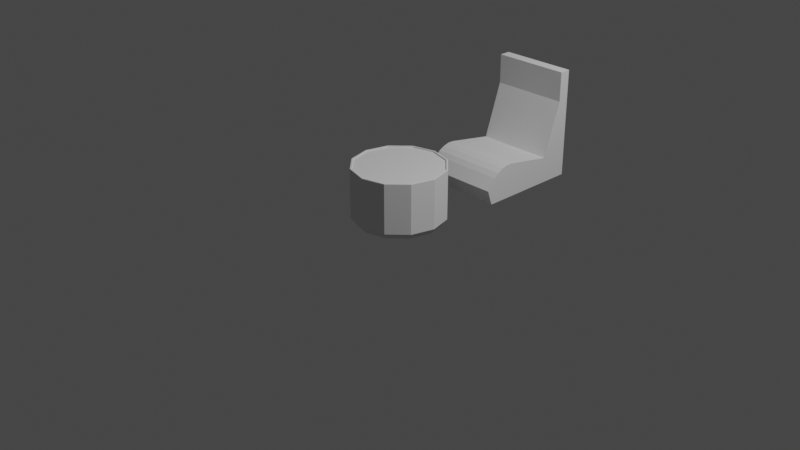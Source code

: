 # Source: Props_-_tables_chairs.blend  (saved by Blender 2.83.18; exported with 4.5.12 LTS)
import bpy
from mathutils import Matrix  # noqa: F401  (used for matrix-valued properties, if any)

bpy.ops.wm.read_factory_settings(use_empty=True)
scene = bpy.context.scene
scene.name = 'Scene'

# ---- collections
col_collection = bpy.data.collections.new('Collection'); scene.collection.children.link(col_collection)
col_chairs = bpy.data.collections.new('Chairs'); scene.collection.children.link(col_chairs)
col_tables = bpy.data.collections.new('Tables'); scene.collection.children.link(col_tables)

# ---- world
world_world = bpy.data.worlds.new('World'); scene.world = world_world
world_world.use_nodes = True; world_world.node_tree.nodes.clear()
_N = world_world.node_tree.nodes; _L = world_world.node_tree.links
n0 = _N.new('ShaderNodeOutputWorld'); n0.name = 'World Output'; n0.location = (300, 300)
n1 = _N.new('ShaderNodeBackground'); n1.name = 'Background'; n1.location = (10, 300)
n1.inputs[0].default_value = (0.05088, 0.05088, 0.05088, 1.0)
_L.new(n1.outputs[0], n0.inputs[0])
n0.is_active_output = True
world_world.color = (0.05088, 0.05088, 0.05088)
world_world.use_sun_shadow = False
world_world.sun_shadow_jitter_overblur = 0.0

# ---- cameras
cam_camera = bpy.data.cameras.new('Camera')
cam_camera.clip_end = 100.0
cam_camera.ortho_scale = 7.314

# ---- lights
light_light = bpy.data.lights.new('Light', 'POINT')
light_light.transmission_factor = 0.0
light_light.energy = 1000.0
light_light.shadow_soft_size = 0.1
light_light.shadow_maximum_resolution = 0.006
light_light.use_absolute_resolution = True

# ---- meshes
me_cube_001 = bpy.data.meshes.new('Cube.001')
me_cube_001.from_pydata([(0.2498, -0.49, -0.4546), (0.2498, 0.6539, -0.4546), (0.2498, 0.6539, 0.7454), (-0.6, -0.49, -0.4546), (-0.6, 0.6539, -0.4546), (-0.6, 0.6539, 0.7454), (0.2498, 0.3309, -0.1681), (-0.6, 0.3309, -0.1681), (0.2498, 0.5315, 0.4201), (-0.6, 0.5315, 0.4201), (-0.6, 0.5304, 0.7454), (0.2498, 0.5304, 0.7454), (0.2498, -0.5461, -0.2909), (-0.6, -0.5461, -0.2909), (0.2498, -0.2026, -0.0761), (0.2498, -0.4515, -0.1713), (0.2498, -0.2684, -0.07527), (0.2498, -0.3388, -0.09307), (0.2498, -0.4031, -0.1268), (-0.6, -0.4515, -0.1713), (-0.6, -0.2026, -0.0761), (-0.6, -0.4031, -0.1268), (-0.6, -0.3388, -0.09307), (-0.6, -0.2684, -0.07527)], [], [(15, 19, 13, 12), (5, 10, 11, 2), (3, 0, 12, 13), (1, 4, 5, 2), (0, 3, 4, 1), (4, 3, 13, 19, 21, 22, 23, 20, 7, 9, 10, 5), (1, 2, 11, 8, 6, 14, 16, 17, 18, 15, 12, 0), (7, 6, 8, 9), (9, 8, 11, 10), (14, 20, 23, 16), (16, 23, 22, 17), (17, 22, 21, 18), (18, 21, 19, 15), (20, 14, 6, 7)])
_uv = me_cube_001.uv_layers.new(name='UVMap')
_uv.uv.foreach_set('vector', [0.8031, 0.9844, 0.8031, 0.6844, 0.7733, 0.6844, 0.7733, 0.9844, 0.625, 0.5, 0.625, 0.5257, 0.625, 0.5257, 0.625, 0.5, 0.375, 0.75, 0.375, 0.75, 0.4091, 0.75, 0.4091, 0.75, 0.375, 0.5, 0.375, 0.5, 0.625, 0.5, 0.625, 0.5, 0.375, 0.75, 0.375, 0.75, 0.375, 0.5, 0.375, 0.5, 0.375, 0.5, 0.375, 0.75, 0.4091, 0.75, 0.4092, 0.7115, 0.68, 0.6875, 0.6918, 0.6813, 0.7011, 0.6767, 0.4215, 0.6515, 0.4636, 0.5791, 0.5572, 0.5255, 0.625, 0.5257, 0.625, 0.5, 0.375, 0.5, 0.625, 0.5, 0.625, 0.5257, 0.5572, 0.5255, 0.4636, 0.5791, 0.4215, 0.6515, 0.7011, 0.8767, 0.6918, 0.8813, 0.68, 0.8875, 0.4092, 0.7115, 0.4091, 0.75, 0.375, 0.75, 0.9167, 0.6844, 0.9167, 0.9844, 1.0, 0.9844, 1.0, 0.6844, 7.451e-08, 0.6844, 7.451e-08, 0.9844, 0.05238, 0.9844, 0.05238, 0.6844, 0.8519, 0.9844, 0.8519, 0.6844, 0.7011, 0.6767, 0.7011, 0.8767, 0.7011, 0.8767, 0.7011, 0.6767, 0.6918, 0.6813, 0.6918, 0.8813, 0.6918, 0.8813, 0.6918, 0.6813, 0.68, 0.6875, 0.68, 0.8875, 0.68, 0.8875, 0.68, 0.6875, 0.8031, 0.6844, 0.8031, 0.9844, 0.8519, 0.6844, 0.8519, 0.9844, 0.9167, 0.9844, 0.9167, 0.6844])
me_cube_001.use_remesh_fix_poles = True
me_cube_001.use_remesh_preserve_attributes = False
me_cube_001.use_mirror_vertex_groups = False
me_cube_001.update()
me_cylinder = bpy.data.meshes.new('Cylinder')
me_cylinder.from_pydata([(2.467e-09, 0.4822, 0.3), (0.2411, 0.4176, 0.3), (0.4176, 0.2411, 0.3), (0.4822, -2.076e-08, 0.3), (0.4176, -0.2411, 0.3), (0.2411, -0.4176, 0.3), (7.33e-08, -0.4822, 0.3), (-0.2411, -0.4176, 0.3), (-0.4176, -0.2411, 0.3), (-0.4822, -2.24e-07, 0.3), (-0.4176, 0.2411, 0.3), (-0.2411, 0.4176, 0.3), (6.267e-09, 0.4549, -0.2463), (0.2274, 0.3939, -0.2463), (0.3939, 0.2274, -0.2463), (0.4549, -1.907e-08, -0.2463), (0.3939, -0.2274, -0.2463), (0.2274, -0.3939, -0.2463), (6.993e-08, -0.4549, -0.2463), (-0.2274, -0.3939, -0.2463), (-0.3939, -0.2274, -0.2463), (-0.4549, -2.109e-07, -0.2463), (-0.3939, 0.2274, -0.2463), (-0.2274, 0.3939, -0.2463), (-0.2274, 0.3939, -0.3019), (5.34e-09, 0.4549, -0.3019), (-0.3939, 0.2274, -0.3019), (-0.4549, -2.109e-07, -0.3019), (-0.3939, -0.2274, -0.3019), (-0.2274, -0.3939, -0.3019), (6.9e-08, -0.4549, -0.3019), (0.2274, -0.3939, -0.3019), (0.3939, -0.2274, -0.3019), (0.4549, -1.907e-08, -0.3019), (0.3939, 0.2274, -0.3019), (0.2274, 0.3939, -0.3019), (0.2411, 0.4176, 0.2859), (2.618e-09, 0.4822, 0.2859), (0.4176, 0.2411, 0.2859), (0.4822, -2.076e-08, 0.2859), (0.4176, -0.2411, 0.2859), (0.2411, -0.4176, 0.2859), (7.346e-08, -0.4822, 0.2859), (-0.2411, -0.4176, 0.2859), (-0.4176, -0.2411, 0.2859), (-0.4822, -2.24e-07, 0.2859), (-0.4176, 0.2411, 0.2859), (-0.2411, 0.4176, 0.2859), (-0.2456, 0.4255, -0.2463), (-0.25, 0.433, -0.2379), (-0.2487, 0.4308, -0.2439), (0.0, 0.5, -0.2379), (1.212e-09, 0.4913, -0.2463), (3.492e-10, 0.4974, -0.2439), (-0.4255, 0.2456, -0.2463), (-0.433, 0.25, -0.2379), (-0.4308, 0.2487, -0.2439), (-0.4913, -2.283e-07, -0.2463), (-0.5, -2.325e-07, -0.2379), (-0.4974, -2.312e-07, -0.2439), (-0.4255, -0.2456, -0.2463), (-0.433, -0.25, -0.2379), (-0.4308, -0.2487, -0.2439), (-0.2456, -0.4255, -0.2463), (-0.25, -0.433, -0.2379), (-0.2487, -0.4308, -0.2439), (7.442e-08, -0.4913, -0.2463), (7.55e-08, -0.5, -0.2379), (7.52e-08, -0.4974, -0.2439), (0.2456, -0.4255, -0.2463), (0.25, -0.433, -0.2379), (0.2487, -0.4308, -0.2439), (0.4255, -0.2456, -0.2463), (0.433, -0.25, -0.2379), (0.4308, -0.2487, -0.2439), (0.4913, -2.132e-08, -0.2463), (0.5, -2.186e-08, -0.2379), (0.4974, -2.168e-08, -0.2439), (0.4255, 0.2456, -0.2463), (0.433, 0.25, -0.2379), (0.4308, 0.2487, -0.2439), (0.2456, 0.4255, -0.2463), (0.25, 0.433, -0.2379), (0.2487, 0.4308, -0.2439), (0.2468, 0.4275, 0.3), (0.25, 0.433, 0.2939), (0.2491, 0.4314, 0.2982), (0.0, 0.5, 0.2939), (8.81e-10, 0.4937, 0.3), (2.619e-10, 0.4981, 0.2982), (0.4275, 0.2468, 0.3), (0.433, 0.25, 0.2939), (0.4314, 0.2491, 0.2982), (0.4937, -2.146e-08, 0.3), (0.5, -2.186e-08, 0.2939), (0.4981, -2.174e-08, 0.2982), (0.4275, -0.2468, 0.3), (0.433, -0.25, 0.2939), (0.4314, -0.2491, 0.2982), (0.2468, -0.4275, 0.3), (0.25, -0.433, 0.2939), (0.2491, -0.4314, 0.2982), (7.471e-08, -0.4937, 0.3), (7.55e-08, -0.5, 0.2939), (7.528e-08, -0.4981, 0.2982), (-0.2468, -0.4275, 0.3), (-0.25, -0.433, 0.2939), (-0.2491, -0.4314, 0.2982), (-0.4275, -0.2468, 0.3), (-0.433, -0.25, 0.2939), (-0.4314, -0.2491, 0.2982), (-0.4937, -2.294e-07, 0.3), (-0.5, -2.325e-07, 0.2939), (-0.4981, -2.316e-07, 0.2982), (-0.4275, 0.2468, 0.3), (-0.433, 0.25, 0.2939), (-0.4314, 0.2491, 0.2982), (-0.2468, 0.4275, 0.3), (-0.25, 0.433, 0.2939), (-0.2491, 0.4314, 0.2982)], [], [(13, 12, 52, 81), (14, 13, 81, 78), (15, 14, 78, 75), (16, 15, 75, 72), (17, 16, 72, 69), (18, 17, 69, 66), (19, 18, 66, 63), (20, 19, 63, 60), (21, 20, 60, 57), (22, 21, 57, 54), (4, 3, 39, 40), (23, 22, 54, 48), (12, 23, 48, 52), (13, 14, 34, 35), (49, 118, 87, 51), (9, 10, 114, 111), (8, 9, 111, 108), (7, 8, 108, 105), (6, 7, 105, 102), (5, 6, 102, 99), (4, 5, 99, 96), (3, 4, 96, 93), (1, 2, 90, 84), (10, 11, 117, 114), (24, 25, 35, 34, 33, 32, 31, 30, 29, 28, 27, 26), (23, 12, 25, 24), (16, 17, 31, 32), (19, 20, 28, 29), (12, 13, 35, 25), (22, 23, 24, 26), (15, 16, 32, 33), (18, 19, 29, 30), (21, 22, 26, 27), (14, 15, 33, 34), (17, 18, 30, 31), (20, 21, 27, 28), (82, 85, 91, 79), (51, 87, 85, 82), (79, 91, 94, 76), (76, 94, 97, 73), (73, 97, 100, 70), (70, 100, 103, 67), (67, 103, 106, 64), (64, 106, 109, 61), (61, 109, 112, 58), (58, 112, 115, 55), (55, 115, 118, 49), (2, 3, 93, 90), (36, 37, 47, 46, 45, 44, 43, 42, 41, 40, 39, 38), (11, 10, 46, 47), (1, 0, 37, 36), (8, 7, 43, 44), (5, 4, 40, 41), (0, 11, 47, 37), (2, 1, 36, 38), (9, 8, 44, 45), (6, 5, 41, 42), (3, 2, 38, 39), (10, 9, 45, 46), (7, 6, 42, 43), (49, 51, 53, 50), (50, 53, 52, 48), (55, 49, 50, 56), (56, 50, 48, 54), (58, 55, 56, 59), (59, 56, 54, 57), (61, 58, 59, 62), (62, 59, 57, 60), (64, 61, 62, 65), (65, 62, 60, 63), (67, 64, 65, 68), (68, 65, 63, 66), (70, 67, 68, 71), (71, 68, 66, 69), (73, 70, 71, 74), (74, 71, 69, 72), (76, 73, 74, 77), (77, 74, 72, 75), (79, 76, 77, 80), (80, 77, 75, 78), (82, 79, 80, 83), (83, 80, 78, 81), (51, 82, 83, 53), (53, 83, 81, 52), (11, 0, 88, 117), (85, 87, 89, 86), (86, 89, 88, 84), (91, 85, 86, 92), (92, 86, 84, 90), (94, 91, 92, 95), (95, 92, 90, 93), (97, 94, 95, 98), (98, 95, 93, 96), (100, 97, 98, 101), (101, 98, 96, 99), (103, 100, 101, 104), (104, 101, 99, 102), (106, 103, 104, 107), (107, 104, 102, 105), (109, 106, 107, 110), (110, 107, 105, 108), (112, 109, 110, 113), (113, 110, 108, 111), (115, 112, 113, 116), (116, 113, 111, 114), (118, 115, 116, 119), (119, 116, 114, 117), (87, 118, 119, 89), (89, 119, 117, 88), (0, 1, 84, 88)])
_uv = me_cylinder.uv_layers.new(name='UVMap')
_uv.uv.foreach_set('vector', [0.8861, 0.5447, 0.8882, 0.5447, 0.9784, 0.5447, 0.9108, 0.5447, 0.8138, 0.5447, 0.8861, 0.5447, 0.9108, 0.5447, 0.8296, 0.5447, 0.7374, 0.5447, 0.8138, 0.5447, 0.8296, 0.5447, 0.7476, 0.5447, 0.6595, 0.5447, 0.7374, 0.5447, 0.7476, 0.5447, 0.6653, 0.5447, 0.581, 0.5447, 0.6595, 0.5447, 0.6653, 0.5447, 0.5829, 0.5447, 0.5023, 0.5447, 0.581, 0.5447, 0.5829, 0.5447, 0.5004, 0.5447, 0.4238, 0.5447, 0.5023, 0.5447, 0.5004, 0.5447, 0.418, 0.5447, 0.3459, 0.5447, 0.4238, 0.5447, 0.418, 0.5447, 0.3358, 0.5447, 0.2695, 0.5447, 0.3459, 0.5447, 0.3358, 0.5447, 0.2538, 0.5447, 0.1972, 0.5447, 0.2695, 0.5447, 0.2538, 0.5447, 0.1726, 0.5447, 0.4505, 0.1343, 0.4815, 0.25, 0.4815, 0.25, 0.4505, 0.1343, 0.1951, 0.5447, 0.1972, 0.5447, 0.1726, 0.5447, 0.105, 0.5447, 0.8882, 0.5447, 0.1951, 0.5447, 0.105, 0.5447, 0.9784, 0.5447, 0.8861, 0.5447, 0.8138, 0.5447, 0.8138, 0.5447, 0.8861, 0.5447, 0.08333, 0.5518, 0.08333, 0.9949, 7.451e-08, 0.9949, 7.451e-08, 0.5518, 0.01853, 0.25, 0.04954, 0.3657, 0.04479, 0.3685, 0.01305, 0.25, 0.04954, 0.1343, 0.01853, 0.25, 0.01305, 0.25, 0.04479, 0.1315, 0.1343, 0.04954, 0.04954, 0.1343, 0.04479, 0.1315, 0.1315, 0.04479, 0.25, 0.01853, 0.1343, 0.04954, 0.1315, 0.04479, 0.25, 0.01305, 0.3657, 0.04954, 0.25, 0.01853, 0.25, 0.01305, 0.3685, 0.04479, 0.4505, 0.1343, 0.3657, 0.04954, 0.3685, 0.04479, 0.4552, 0.1315, 0.4815, 0.25, 0.4505, 0.1343, 0.4552, 0.1315, 0.487, 0.25, 0.3657, 0.4505, 0.4505, 0.3657, 0.4552, 0.3685, 0.3685, 0.4552, 0.04954, 0.3657, 0.1343, 0.4505, 0.1315, 0.4552, 0.04479, 0.3685, 0.1951, 0.5447, 0.8882, 0.5447, 0.8861, 0.5447, 0.8138, 0.5447, 0.7374, 0.5447, 0.6595, 0.5447, 0.581, 0.5447, 0.5023, 0.5447, 0.4238, 0.5447, 0.3459, 0.5447, 0.2695, 0.5447, 0.1972, 0.5447, 0.1951, 0.5447, 0.8882, 0.5447, 0.8882, 0.5447, 0.1951, 0.5447, 0.6595, 0.5447, 0.581, 0.5447, 0.581, 0.5447, 0.6595, 0.5447, 0.4238, 0.5447, 0.3459, 0.5447, 0.3459, 0.5447, 0.4238, 0.5447, 0.8882, 0.5447, 0.8861, 0.5447, 0.8861, 0.5447, 0.8882, 0.5447, 0.1972, 0.5447, 0.1951, 0.5447, 0.1951, 0.5447, 0.1972, 0.5447, 0.7374, 0.5447, 0.6595, 0.5447, 0.6595, 0.5447, 0.7374, 0.5447, 0.5023, 0.5447, 0.4238, 0.5447, 0.4238, 0.5447, 0.5023, 0.5447, 0.2695, 0.5447, 0.1972, 0.5447, 0.1972, 0.5447, 0.2695, 0.5447, 0.8138, 0.5447, 0.7374, 0.5447, 0.7374, 0.5447, 0.8138, 0.5447, 0.581, 0.5447, 0.5023, 0.5447, 0.5023, 0.5447, 0.581, 0.5447, 0.3459, 0.5447, 0.2695, 0.5447, 0.2695, 0.5447, 0.3459, 0.5447, 0.9167, 0.5518, 0.9167, 0.9949, 0.8333, 0.9949, 0.8333, 0.5518, 1.0, 0.5518, 1.0, 0.9949, 0.9167, 0.9949, 0.9167, 0.5518, 0.8333, 0.5518, 0.8333, 0.9949, 0.75, 0.9949, 0.75, 0.5518, 0.75, 0.5518, 0.75, 0.9949, 0.6667, 0.9949, 0.6667, 0.5518, 0.6667, 0.5518, 0.6667, 0.9949, 0.5833, 0.9949, 0.5833, 0.5518, 0.5833, 0.5518, 0.5833, 0.9949, 0.5, 0.9949, 0.5, 0.5518, 0.5, 0.5518, 0.5, 0.9949, 0.4167, 0.9949, 0.4167, 0.5518, 0.4167, 0.5518, 0.4167, 0.9949, 0.3333, 0.9949, 0.3333, 0.5518, 0.3333, 0.5518, 0.3333, 0.9949, 0.25, 0.9949, 0.25, 0.5518, 0.25, 0.5518, 0.25, 0.9949, 0.1667, 0.9949, 0.1667, 0.5518, 0.1667, 0.5518, 0.1667, 0.9949, 0.08333, 0.9949, 0.08333, 0.5518, 0.4505, 0.3657, 0.4815, 0.25, 0.487, 0.25, 0.4552, 0.3685, 0.3657, 0.4505, 0.25, 0.4815, 0.1343, 0.4505, 0.04954, 0.3657, 0.01853, 0.25, 0.04954, 0.1343, 0.1343, 0.04954, 0.25, 0.01853, 0.3657, 0.04954, 0.4505, 0.1343, 0.4815, 0.25, 0.4505, 0.3657, 0.1343, 0.4505, 0.04954, 0.3657, 0.04954, 0.3657, 0.1343, 0.4505, 0.3657, 0.4505, 0.25, 0.4815, 0.25, 0.4815, 0.3657, 0.4505, 0.04954, 0.1343, 0.1343, 0.04954, 0.1343, 0.04954, 0.04954, 0.1343, 0.3657, 0.04954, 0.4505, 0.1343, 0.4505, 0.1343, 0.3657, 0.04954, 0.25, 0.4815, 0.1343, 0.4505, 0.1343, 0.4505, 0.25, 0.4815, 0.4505, 0.3657, 0.3657, 0.4505, 0.3657, 0.4505, 0.4505, 0.3657, 0.01853, 0.25, 0.04954, 0.1343, 0.04954, 0.1343, 0.01853, 0.25, 0.25, 0.01853, 0.3657, 0.04954, 0.3657, 0.04954, 0.25, 0.01853, 0.4815, 0.25, 0.4505, 0.3657, 0.4505, 0.3657, 0.4815, 0.25, 0.04954, 0.3657, 0.01853, 0.25, 0.01853, 0.25, 0.04954, 0.3657, 0.1343, 0.04954, 0.25, 0.01853, 0.25, 0.01853, 0.1343, 0.04954, 0.08333, 0.5518, 7.451e-08, 0.5518, 0.0002131, 0.5447, 0.08312, 0.5447, 0.08568, 0.5447, 0.9977, 0.5447, 0.9784, 0.5447, 0.105, 0.5447, 0.1667, 0.5518, 0.08333, 0.5518, 0.08355, 0.5447, 0.1667, 0.5447, 0.1667, 0.5447, 0.08355, 0.5447, 0.105, 0.5447, 0.1726, 0.5447, 0.25, 0.5518, 0.1667, 0.5518, 0.1667, 0.5447, 0.25, 0.5447, 0.25, 0.5447, 0.1667, 0.5447, 0.1726, 0.5447, 0.2538, 0.5447, 0.3333, 0.5518, 0.25, 0.5518, 0.25, 0.5447, 0.3333, 0.5447, 0.3333, 0.5447, 0.25, 0.5447, 0.2538, 0.5447, 0.3358, 0.5447, 0.4167, 0.5518, 0.3333, 0.5518, 0.3333, 0.5447, 0.4167, 0.5447, 0.4167, 0.5447, 0.3333, 0.5447, 0.3358, 0.5447, 0.418, 0.5447, 0.5, 0.5518, 0.4167, 0.5518, 0.4167, 0.5447, 0.5, 0.5447, 0.5, 0.5447, 0.4167, 0.5447, 0.418, 0.5447, 0.5004, 0.5447, 0.5833, 0.5518, 0.5, 0.5518, 0.5, 0.5447, 0.5833, 0.5447, 0.5833, 0.5447, 0.5, 0.5447, 0.5004, 0.5447, 0.5829, 0.5447, 0.6667, 0.5518, 0.5833, 0.5518, 0.5833, 0.5447, 0.6667, 0.5447, 0.6667, 0.5447, 0.5833, 0.5447, 0.5829, 0.5447, 0.6653, 0.5447, 0.75, 0.5518, 0.6667, 0.5518, 0.6667, 0.5447, 0.75, 0.5447, 0.75, 0.5447, 0.6667, 0.5447, 0.6653, 0.5447, 0.7476, 0.5447, 0.8333, 0.5518, 0.75, 0.5518, 0.75, 0.5447, 0.8333, 0.5447, 0.8333, 0.5447, 0.75, 0.5447, 0.7476, 0.5447, 0.8296, 0.5447, 0.9167, 0.5518, 0.8333, 0.5518, 0.8333, 0.5447, 0.9167, 0.5447, 0.9167, 0.5447, 0.8333, 0.5447, 0.8296, 0.5447, 0.9108, 0.5447, 1.0, 0.5518, 0.9167, 0.5518, 0.9167, 0.5447, 0.9998, 0.5447, 0.9998, 0.5447, 0.9167, 0.5447, 0.9108, 0.5447, 0.9784, 0.5447, 0.1343, 0.4505, 0.25, 0.4815, 0.25, 0.487, 0.1315, 0.4552, 0.9167, 0.9949, 1.0, 0.9949, 0.9998, 1.0, 0.9168, 1.0, 0.3698, 0.4579, 0.2502, 0.4899, 0.25, 0.487, 0.3685, 0.4552, 0.8333, 0.9949, 0.9167, 0.9949, 0.9165, 1.0, 0.8335, 1.0, 0.4577, 0.3702, 0.3702, 0.4577, 0.3685, 0.4552, 0.4552, 0.3685, 0.75, 0.9949, 0.8333, 0.9949, 0.8332, 1.0, 0.7502, 1.0, 0.4899, 0.2502, 0.4579, 0.3698, 0.4552, 0.3685, 0.487, 0.25, 0.6667, 0.9949, 0.75, 0.9949, 0.7498, 1.0, 0.6668, 1.0, 0.4579, 0.1302, 0.4899, 0.2498, 0.487, 0.25, 0.4552, 0.1315, 0.5833, 0.9949, 0.6667, 0.9949, 0.6665, 1.0, 0.5835, 1.0, 0.3702, 0.04232, 0.4577, 0.1298, 0.4552, 0.1315, 0.3685, 0.04479, 0.5, 0.9949, 0.5833, 0.9949, 0.5832, 1.0, 0.5002, 1.0, 0.2502, 0.01006, 0.3698, 0.04209, 0.3685, 0.04479, 0.25, 0.01305, 0.4167, 0.9949, 0.5, 0.9949, 0.4998, 1.0, 0.4168, 1.0, 0.1302, 0.04209, 0.2498, 0.01006, 0.25, 0.01305, 0.1315, 0.04479, 0.3333, 0.9949, 0.4167, 0.9949, 0.4165, 1.0, 0.3335, 1.0, 0.04232, 0.1298, 0.1298, 0.04232, 0.1315, 0.04479, 0.04479, 0.1315, 0.25, 0.9949, 0.3333, 0.9949, 0.3332, 1.0, 0.2502, 1.0, 0.01006, 0.2498, 0.04209, 0.1302, 0.04479, 0.1315, 0.01305, 0.25, 0.1667, 0.9949, 0.25, 0.9949, 0.2498, 1.0, 0.1668, 1.0, 0.04209, 0.3698, 0.01006, 0.2502, 0.01305, 0.25, 0.04479, 0.3685, 0.08333, 0.9949, 0.1667, 0.9949, 0.1665, 1.0, 0.08349, 1.0, 0.1298, 0.4577, 0.04232, 0.3702, 0.04479, 0.3685, 0.1315, 0.4552, 7.451e-08, 0.9949, 0.08333, 0.9949, 0.08318, 1.0, 0.000155, 1.0, 0.2498, 0.4899, 0.1302, 0.4579, 0.1315, 0.4552, 0.25, 0.487, 0.25, 0.4815, 0.3657, 0.4505, 0.3685, 0.4552, 0.25, 0.487])
me_cylinder.use_remesh_fix_poles = True
me_cylinder.use_remesh_preserve_attributes = False
me_cylinder.use_mirror_vertex_groups = False
me_cylinder.update()

# ---- objects
ob_light = bpy.data.objects.new('Light', light_light)
ob_camera = bpy.data.objects.new('Camera', cam_camera)
ob_chair = bpy.data.objects.new('Chair', me_cube_001)
ob_table = bpy.data.objects.new('Table', me_cylinder)

# ---- transforms, parenting, visibility, modifiers, constraints
ob_light.location = (4.076, 1.005, 5.904)
ob_light.rotation_euler = (0.6503, 0.05522, 1.866)
ob_light.lock_rotations_4d = False
ob_light.empty_display_type = 'ARROWS'
ob_light.color = (0.0, 0.0, 0.0, 0.0)
ob_light.lineart.crease_threshold = 0.0
ob_camera.location = (7.359, -6.926, 4.958)
ob_camera.rotation_euler = (1.109, 0.0, 0.8149)
ob_camera.lock_rotations_4d = False
ob_camera.empty_display_type = 'ARROWS'
ob_camera.color = (0.0, 0.0, 0.0, 0.0)
ob_camera.display_type = 'WIRE'
ob_camera.lineart.crease_threshold = 0.0
ob_chair.location = (0.1647, 1.417, 0.4546)
ob_chair.lineart.crease_threshold = 0.0
ob_table.location = (0.0, 0.0, 0.3019)
ob_table.lineart.crease_threshold = 0.0

# ---- collection membership
col_collection.objects.link(ob_light)
col_collection.objects.link(ob_camera)
col_chairs.objects.link(ob_chair)
col_tables.objects.link(ob_table)

# ---- scene / render settings (as saved in the file)
scene.camera = ob_camera
scene.frame_start = 1; scene.frame_end = 250; scene.frame_set(1)
scene.render.engine = 'CYCLES'
scene.cycles.use_denoising = False
scene.cycles.samples = 200
scene.cycles.sampling_pattern = 'TABULATED_SOBOL'
scene.cycles.use_adaptive_sampling = False
scene.cycles.use_light_tree = False
scene.view_settings.view_transform = 'Filmic'
bpy.context.view_layer.update()
